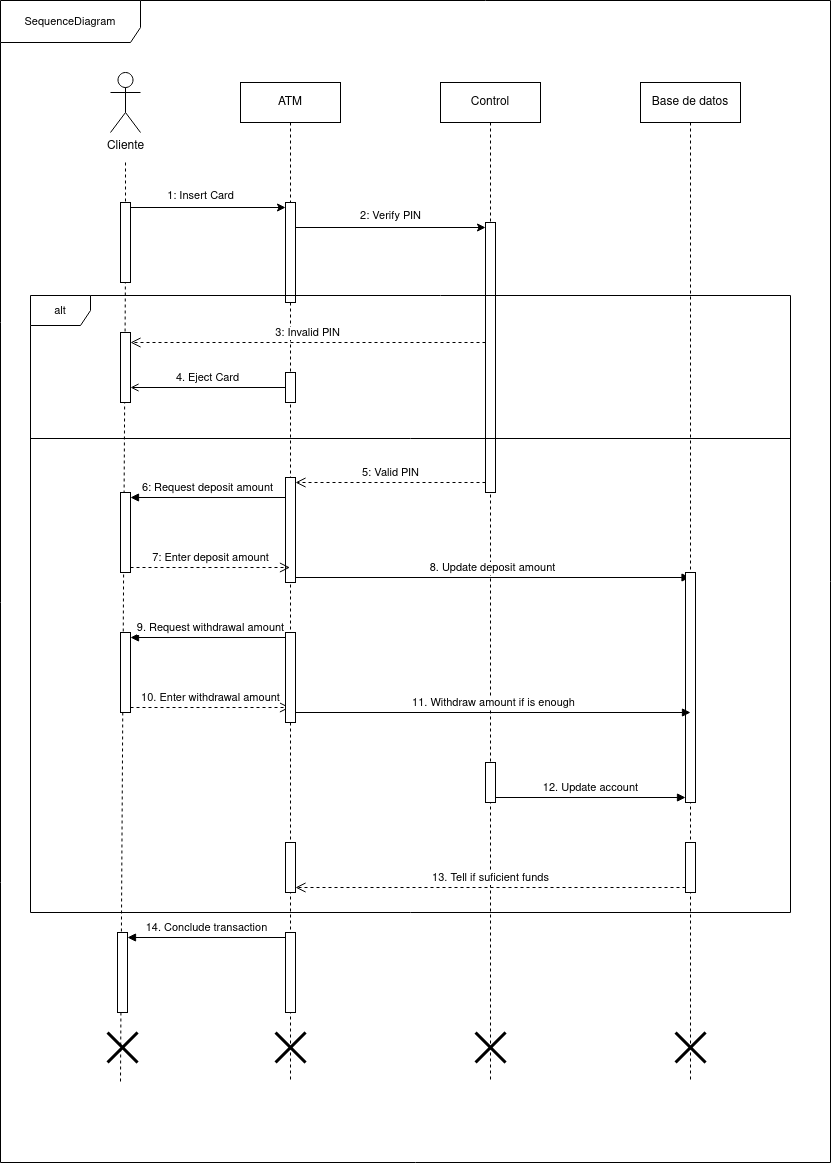

The diagram above was exported from draw.io. Its source (the exported page's mxGraphModel, read from the mxfile embedded in the PNG):
<mxGraphModel dx="1434" dy="1919" grid="1" gridSize="10" guides="1" tooltips="1" connect="1" arrows="1" fold="1" page="1" pageScale="1" pageWidth="827" pageHeight="1169" math="0" shadow="0">
  <root>
    <mxCell id="0" />
    <mxCell id="1" parent="0" />
    <mxCell id="ZBMNVFsYrKUkTzp0f6DD-2" value="ATM" style="shape=umlLifeline;perimeter=lifelinePerimeter;whiteSpace=wrap;html=1;container=1;dropTarget=0;collapsible=0;recursiveResize=0;outlineConnect=0;portConstraint=eastwest;newEdgeStyle={&quot;curved&quot;:0,&quot;rounded&quot;:0};" parent="1" vertex="1">
      <mxGeometry x="240" y="80" width="100" height="1000" as="geometry" />
    </mxCell>
    <mxCell id="vRSFh-9-DFvuOqOhgGlp-4" value="" style="html=1;points=[[0,0,0,0,5],[0,1,0,0,-5],[1,0,0,0,5],[1,1,0,0,-5]];perimeter=orthogonalPerimeter;outlineConnect=0;targetShapes=umlLifeline;portConstraint=eastwest;newEdgeStyle={&quot;curved&quot;:0,&quot;rounded&quot;:0};" parent="ZBMNVFsYrKUkTzp0f6DD-2" vertex="1">
      <mxGeometry x="45" y="120" width="10" height="100" as="geometry" />
    </mxCell>
    <mxCell id="ZBMNVFsYrKUkTzp0f6DD-3" value="Control" style="shape=umlLifeline;perimeter=lifelinePerimeter;whiteSpace=wrap;html=1;container=1;dropTarget=0;collapsible=0;recursiveResize=0;outlineConnect=0;portConstraint=eastwest;newEdgeStyle={&quot;curved&quot;:0,&quot;rounded&quot;:0};" parent="1" vertex="1">
      <mxGeometry x="440" y="80" width="100" height="1000" as="geometry" />
    </mxCell>
    <mxCell id="vRSFh-9-DFvuOqOhgGlp-5" value="" style="html=1;points=[[0,0,0,0,5],[0,1,0,0,-5],[1,0,0,0,5],[1,1,0,0,-5]];perimeter=orthogonalPerimeter;outlineConnect=0;targetShapes=umlLifeline;portConstraint=eastwest;newEdgeStyle={&quot;curved&quot;:0,&quot;rounded&quot;:0};" parent="ZBMNVFsYrKUkTzp0f6DD-3" vertex="1">
      <mxGeometry x="45" y="140" width="10" height="270" as="geometry" />
    </mxCell>
    <mxCell id="ZBMNVFsYrKUkTzp0f6DD-4" value="Base de datos" style="shape=umlLifeline;perimeter=lifelinePerimeter;whiteSpace=wrap;html=1;container=1;dropTarget=0;collapsible=0;recursiveResize=0;outlineConnect=0;portConstraint=eastwest;newEdgeStyle={&quot;curved&quot;:0,&quot;rounded&quot;:0};" parent="1" vertex="1">
      <mxGeometry x="640" y="80" width="100" height="1000" as="geometry" />
    </mxCell>
    <mxCell id="ZBMNVFsYrKUkTzp0f6DD-6" style="rounded=0;orthogonalLoop=1;jettySize=auto;html=1;dashed=1;endArrow=none;endFill=0;" parent="1" edge="1">
      <mxGeometry relative="1" as="geometry">
        <mxPoint x="120" y="1080" as="targetPoint" />
        <mxPoint x="125" y="260" as="sourcePoint" />
      </mxGeometry>
    </mxCell>
    <mxCell id="ZBMNVFsYrKUkTzp0f6DD-5" value="Cliente" style="shape=umlActor;verticalLabelPosition=bottom;verticalAlign=top;html=1;" parent="1" vertex="1">
      <mxGeometry x="110" y="70" width="30" height="60" as="geometry" />
    </mxCell>
    <mxCell id="ZBMNVFsYrKUkTzp0f6DD-8" value="" style="rounded=0;orthogonalLoop=1;jettySize=auto;html=1;dashed=1;endArrow=none;endFill=0;" parent="1" edge="1">
      <mxGeometry relative="1" as="geometry">
        <mxPoint x="125" y="260" as="targetPoint" />
        <mxPoint x="125" y="160" as="sourcePoint" />
      </mxGeometry>
    </mxCell>
    <mxCell id="vRSFh-9-DFvuOqOhgGlp-3" value="" style="html=1;points=[[0,0,0,0,5],[0,1,0,0,-5],[1,0,0,0,5],[1,1,0,0,-5]];perimeter=orthogonalPerimeter;outlineConnect=0;targetShapes=umlLifeline;portConstraint=eastwest;newEdgeStyle={&quot;curved&quot;:0,&quot;rounded&quot;:0};" parent="1" vertex="1">
      <mxGeometry x="120" y="200" width="10" height="80" as="geometry" />
    </mxCell>
    <mxCell id="vRSFh-9-DFvuOqOhgGlp-7" style="rounded=0;orthogonalLoop=1;jettySize=auto;html=1;entryX=0;entryY=0;entryDx=0;entryDy=5;entryPerimeter=0;" parent="1" source="vRSFh-9-DFvuOqOhgGlp-3" target="vRSFh-9-DFvuOqOhgGlp-4" edge="1">
      <mxGeometry relative="1" as="geometry" />
    </mxCell>
    <mxCell id="vRSFh-9-DFvuOqOhgGlp-8" style="edgeStyle=none;shape=connector;rounded=0;orthogonalLoop=1;jettySize=auto;html=1;curved=0;labelBackgroundColor=default;strokeColor=default;align=center;verticalAlign=middle;fontFamily=Helvetica;fontSize=11;fontColor=default;endArrow=classic;entryX=0;entryY=0;entryDx=0;entryDy=5;entryPerimeter=0;" parent="1" source="vRSFh-9-DFvuOqOhgGlp-4" target="vRSFh-9-DFvuOqOhgGlp-5" edge="1">
      <mxGeometry relative="1" as="geometry" />
    </mxCell>
    <mxCell id="vRSFh-9-DFvuOqOhgGlp-9" value="1: Insert Card" style="text;html=1;align=center;verticalAlign=middle;resizable=0;points=[];autosize=1;strokeColor=none;fillColor=none;fontFamily=Helvetica;fontSize=11;fontColor=default;" parent="1" vertex="1">
      <mxGeometry x="155" y="178" width="90" height="30" as="geometry" />
    </mxCell>
    <mxCell id="vRSFh-9-DFvuOqOhgGlp-10" value="&lt;div&gt;2: Verify PIN&lt;/div&gt;" style="text;html=1;align=center;verticalAlign=middle;resizable=0;points=[];autosize=1;strokeColor=none;fillColor=none;fontFamily=Helvetica;fontSize=11;fontColor=default;" parent="1" vertex="1">
      <mxGeometry x="350" y="198" width="80" height="30" as="geometry" />
    </mxCell>
    <mxCell id="vRSFh-9-DFvuOqOhgGlp-13" value="&lt;div&gt;3: Invalid PIN&lt;br&gt;&lt;/div&gt;" style="html=1;verticalAlign=bottom;endArrow=open;dashed=1;endSize=8;curved=0;rounded=0;labelBackgroundColor=default;strokeColor=default;align=center;fontFamily=Helvetica;fontSize=11;fontColor=default;shape=connector;" parent="1" edge="1">
      <mxGeometry relative="1" as="geometry">
        <mxPoint x="485" y="340" as="sourcePoint" />
        <mxPoint x="130" y="340" as="targetPoint" />
      </mxGeometry>
    </mxCell>
    <mxCell id="vRSFh-9-DFvuOqOhgGlp-15" value="&lt;div&gt;alt&lt;/div&gt;" style="shape=umlFrame;whiteSpace=wrap;html=1;pointerEvents=0;fontFamily=Helvetica;fontSize=11;fontColor=default;" parent="1" vertex="1">
      <mxGeometry x="30" y="293" width="760" height="617" as="geometry" />
    </mxCell>
    <mxCell id="vRSFh-9-DFvuOqOhgGlp-16" value="&lt;div&gt;SequenceDiagram&lt;/div&gt;" style="shape=umlFrame;whiteSpace=wrap;html=1;pointerEvents=0;fontFamily=Helvetica;fontSize=11;fontColor=default;width=140;height=42;" parent="1" vertex="1">
      <mxGeometry y="-2" width="830" height="1162" as="geometry" />
    </mxCell>
    <mxCell id="vRSFh-9-DFvuOqOhgGlp-17" value="" style="html=1;points=[[0,0,0,0,5],[0,1,0,0,-5],[1,0,0,0,5],[1,1,0,0,-5]];perimeter=orthogonalPerimeter;outlineConnect=0;targetShapes=umlLifeline;portConstraint=eastwest;newEdgeStyle={&quot;curved&quot;:0,&quot;rounded&quot;:0};fontFamily=Helvetica;fontSize=11;fontColor=default;" parent="1" vertex="1">
      <mxGeometry x="120" y="330" width="10" height="70" as="geometry" />
    </mxCell>
    <mxCell id="vRSFh-9-DFvuOqOhgGlp-20" value="" style="line;strokeWidth=1;fillColor=none;align=left;verticalAlign=middle;spacingTop=-1;spacingLeft=3;spacingRight=3;rotatable=0;labelPosition=right;points=[];portConstraint=eastwest;strokeColor=inherit;fontFamily=Helvetica;fontSize=11;fontColor=default;" parent="1" vertex="1">
      <mxGeometry x="30" y="432" width="760" height="8" as="geometry" />
    </mxCell>
    <mxCell id="vRSFh-9-DFvuOqOhgGlp-22" value="" style="html=1;points=[[0,0,0,0,5],[0,1,0,0,-5],[1,0,0,0,5],[1,1,0,0,-5]];perimeter=orthogonalPerimeter;outlineConnect=0;targetShapes=umlLifeline;portConstraint=eastwest;newEdgeStyle={&quot;curved&quot;:0,&quot;rounded&quot;:0};fontFamily=Helvetica;fontSize=11;fontColor=default;" parent="1" vertex="1">
      <mxGeometry x="285" y="370" width="10" height="30" as="geometry" />
    </mxCell>
    <mxCell id="vRSFh-9-DFvuOqOhgGlp-23" value="4. Eject Card" style="html=1;verticalAlign=bottom;endArrow=open;curved=0;rounded=0;labelBackgroundColor=default;strokeColor=default;align=center;fontFamily=Helvetica;fontSize=11;fontColor=default;shape=connector;endFill=0;" parent="1" source="vRSFh-9-DFvuOqOhgGlp-22" target="vRSFh-9-DFvuOqOhgGlp-17" edge="1">
      <mxGeometry width="80" relative="1" as="geometry">
        <mxPoint x="230" y="360" as="sourcePoint" />
        <mxPoint x="310" y="360" as="targetPoint" />
      </mxGeometry>
    </mxCell>
    <mxCell id="vRSFh-9-DFvuOqOhgGlp-25" value="" style="html=1;points=[[0,0,0,0,5],[0,1,0,0,-5],[1,0,0,0,5],[1,1,0,0,-5]];perimeter=orthogonalPerimeter;outlineConnect=0;targetShapes=umlLifeline;portConstraint=eastwest;newEdgeStyle={&quot;curved&quot;:0,&quot;rounded&quot;:0};fontFamily=Helvetica;fontSize=11;fontColor=default;" parent="1" vertex="1">
      <mxGeometry x="285" y="475" width="10" height="105" as="geometry" />
    </mxCell>
    <mxCell id="vRSFh-9-DFvuOqOhgGlp-29" value="5: Valid PIN" style="html=1;verticalAlign=bottom;endArrow=open;dashed=1;endSize=8;curved=0;rounded=0;labelBackgroundColor=default;strokeColor=default;align=center;fontFamily=Helvetica;fontSize=11;fontColor=default;shape=connector;" parent="1" source="vRSFh-9-DFvuOqOhgGlp-5" edge="1">
      <mxGeometry relative="1" as="geometry">
        <mxPoint x="375" y="480" as="sourcePoint" />
        <mxPoint x="295" y="480" as="targetPoint" />
      </mxGeometry>
    </mxCell>
    <mxCell id="vRSFh-9-DFvuOqOhgGlp-32" value="" style="html=1;points=[[0,0,0,0,5],[0,1,0,0,-5],[1,0,0,0,5],[1,1,0,0,-5]];perimeter=orthogonalPerimeter;outlineConnect=0;targetShapes=umlLifeline;portConstraint=eastwest;newEdgeStyle={&quot;curved&quot;:0,&quot;rounded&quot;:0};fontFamily=Helvetica;fontSize=11;fontColor=default;" parent="1" vertex="1">
      <mxGeometry x="120" y="490" width="10" height="80" as="geometry" />
    </mxCell>
    <mxCell id="vRSFh-9-DFvuOqOhgGlp-33" value="6: Request deposit amount" style="html=1;verticalAlign=bottom;endArrow=block;curved=0;rounded=0;entryX=1;entryY=0;entryDx=0;entryDy=5;labelBackgroundColor=default;strokeColor=default;align=center;fontFamily=Helvetica;fontSize=11;fontColor=default;shape=connector;" parent="1" source="vRSFh-9-DFvuOqOhgGlp-25" target="vRSFh-9-DFvuOqOhgGlp-32" edge="1">
      <mxGeometry relative="1" as="geometry">
        <mxPoint x="200" y="495" as="sourcePoint" />
      </mxGeometry>
    </mxCell>
    <mxCell id="vRSFh-9-DFvuOqOhgGlp-34" value="7: Enter deposit amount" style="html=1;verticalAlign=bottom;endArrow=open;dashed=1;endSize=8;curved=0;rounded=0;exitX=1;exitY=1;exitDx=0;exitDy=-5;labelBackgroundColor=default;strokeColor=default;align=center;fontFamily=Helvetica;fontSize=11;fontColor=default;shape=connector;" parent="1" source="vRSFh-9-DFvuOqOhgGlp-32" target="ZBMNVFsYrKUkTzp0f6DD-2" edge="1">
      <mxGeometry relative="1" as="geometry">
        <mxPoint x="200" y="565" as="targetPoint" />
      </mxGeometry>
    </mxCell>
    <mxCell id="VG3jaiou7n5tPZanUgMj-1" value="" style="html=1;points=[[0,0,0,0,5],[0,1,0,0,-5],[1,0,0,0,5],[1,1,0,0,-5]];perimeter=orthogonalPerimeter;outlineConnect=0;targetShapes=umlLifeline;portConstraint=eastwest;newEdgeStyle={&quot;curved&quot;:0,&quot;rounded&quot;:0};" vertex="1" parent="1">
      <mxGeometry x="120" y="630" width="10" height="80" as="geometry" />
    </mxCell>
    <mxCell id="VG3jaiou7n5tPZanUgMj-2" value="&lt;div&gt;9. Request withdrawal amount&lt;/div&gt;" style="html=1;verticalAlign=bottom;endArrow=block;curved=0;rounded=0;entryX=1;entryY=0;entryDx=0;entryDy=5;" edge="1" target="VG3jaiou7n5tPZanUgMj-1" parent="1" source="ZBMNVFsYrKUkTzp0f6DD-2">
      <mxGeometry relative="1" as="geometry">
        <mxPoint x="200" y="635" as="sourcePoint" />
      </mxGeometry>
    </mxCell>
    <mxCell id="VG3jaiou7n5tPZanUgMj-3" value="&lt;div&gt;10. Enter withdrawal amount&lt;/div&gt;" style="html=1;verticalAlign=bottom;endArrow=open;dashed=1;endSize=8;curved=0;rounded=0;exitX=1;exitY=1;exitDx=0;exitDy=-5;" edge="1" source="VG3jaiou7n5tPZanUgMj-1" parent="1" target="ZBMNVFsYrKUkTzp0f6DD-2">
      <mxGeometry relative="1" as="geometry">
        <mxPoint x="200" y="705" as="targetPoint" />
      </mxGeometry>
    </mxCell>
    <mxCell id="VG3jaiou7n5tPZanUgMj-4" value="" style="html=1;points=[[0,0,0,0,5],[0,1,0,0,-5],[1,0,0,0,5],[1,1,0,0,-5]];perimeter=orthogonalPerimeter;outlineConnect=0;targetShapes=umlLifeline;portConstraint=eastwest;newEdgeStyle={&quot;curved&quot;:0,&quot;rounded&quot;:0};" vertex="1" parent="1">
      <mxGeometry x="285" y="630" width="10" height="90" as="geometry" />
    </mxCell>
    <mxCell id="VG3jaiou7n5tPZanUgMj-5" value="&lt;div&gt;8. Update deposit amount&lt;/div&gt;" style="html=1;verticalAlign=bottom;endArrow=block;curved=0;rounded=0;exitX=1;exitY=1;exitDx=0;exitDy=-5;exitPerimeter=0;" edge="1" parent="1" source="vRSFh-9-DFvuOqOhgGlp-25" target="ZBMNVFsYrKUkTzp0f6DD-4">
      <mxGeometry width="80" relative="1" as="geometry">
        <mxPoint x="690" y="700" as="sourcePoint" />
        <mxPoint x="770" y="700" as="targetPoint" />
      </mxGeometry>
    </mxCell>
    <mxCell id="VG3jaiou7n5tPZanUgMj-6" value="" style="html=1;points=[[0,0,0,0,5],[0,1,0,0,-5],[1,0,0,0,5],[1,1,0,0,-5]];perimeter=orthogonalPerimeter;outlineConnect=0;targetShapes=umlLifeline;portConstraint=eastwest;newEdgeStyle={&quot;curved&quot;:0,&quot;rounded&quot;:0};" vertex="1" parent="1">
      <mxGeometry x="685" y="570" width="10" height="230" as="geometry" />
    </mxCell>
    <mxCell id="VG3jaiou7n5tPZanUgMj-7" value="11. Withdraw amount if is enough" style="html=1;verticalAlign=bottom;endArrow=block;curved=0;rounded=0;exitX=1;exitY=1;exitDx=0;exitDy=-5;exitPerimeter=0;" edge="1" parent="1">
      <mxGeometry width="80" relative="1" as="geometry">
        <mxPoint x="295" y="710" as="sourcePoint" />
        <mxPoint x="690" y="710" as="targetPoint" />
      </mxGeometry>
    </mxCell>
    <mxCell id="VG3jaiou7n5tPZanUgMj-8" value="" style="html=1;points=[[0,0,0,0,5],[0,1,0,0,-5],[1,0,0,0,5],[1,1,0,0,-5]];perimeter=orthogonalPerimeter;outlineConnect=0;targetShapes=umlLifeline;portConstraint=eastwest;newEdgeStyle={&quot;curved&quot;:0,&quot;rounded&quot;:0};" vertex="1" parent="1">
      <mxGeometry x="485" y="760" width="10" height="40" as="geometry" />
    </mxCell>
    <mxCell id="VG3jaiou7n5tPZanUgMj-10" value="&lt;div&gt;12. Update account&lt;/div&gt;" style="html=1;verticalAlign=bottom;endArrow=block;curved=0;rounded=0;entryX=0;entryY=1;entryDx=0;entryDy=-5;entryPerimeter=0;exitX=1;exitY=1;exitDx=0;exitDy=-5;exitPerimeter=0;" edge="1" parent="1" source="VG3jaiou7n5tPZanUgMj-8" target="VG3jaiou7n5tPZanUgMj-6">
      <mxGeometry width="80" relative="1" as="geometry">
        <mxPoint x="690" y="700" as="sourcePoint" />
        <mxPoint x="770" y="700" as="targetPoint" />
      </mxGeometry>
    </mxCell>
    <mxCell id="VG3jaiou7n5tPZanUgMj-11" value="" style="html=1;points=[[0,0,0,0,5],[0,1,0,0,-5],[1,0,0,0,5],[1,1,0,0,-5]];perimeter=orthogonalPerimeter;outlineConnect=0;targetShapes=umlLifeline;portConstraint=eastwest;newEdgeStyle={&quot;curved&quot;:0,&quot;rounded&quot;:0};" vertex="1" parent="1">
      <mxGeometry x="685" y="840" width="10" height="50" as="geometry" />
    </mxCell>
    <mxCell id="VG3jaiou7n5tPZanUgMj-12" value="" style="html=1;points=[[0,0,0,0,5],[0,1,0,0,-5],[1,0,0,0,5],[1,1,0,0,-5]];perimeter=orthogonalPerimeter;outlineConnect=0;targetShapes=umlLifeline;portConstraint=eastwest;newEdgeStyle={&quot;curved&quot;:0,&quot;rounded&quot;:0};" vertex="1" parent="1">
      <mxGeometry x="285" y="840" width="10" height="50" as="geometry" />
    </mxCell>
    <mxCell id="VG3jaiou7n5tPZanUgMj-13" value="13. Tell if suficient funds" style="html=1;verticalAlign=bottom;endArrow=open;dashed=1;endSize=8;curved=0;rounded=0;entryX=1;entryY=1;entryDx=0;entryDy=-5;entryPerimeter=0;exitX=0;exitY=1;exitDx=0;exitDy=-5;exitPerimeter=0;" edge="1" parent="1" source="VG3jaiou7n5tPZanUgMj-11" target="VG3jaiou7n5tPZanUgMj-12">
      <mxGeometry relative="1" as="geometry">
        <mxPoint x="770" y="700" as="sourcePoint" />
        <mxPoint x="690" y="700" as="targetPoint" />
      </mxGeometry>
    </mxCell>
    <mxCell id="VG3jaiou7n5tPZanUgMj-14" value="" style="html=1;points=[[0,0,0,0,5],[0,1,0,0,-5],[1,0,0,0,5],[1,1,0,0,-5]];perimeter=orthogonalPerimeter;outlineConnect=0;targetShapes=umlLifeline;portConstraint=eastwest;newEdgeStyle={&quot;curved&quot;:0,&quot;rounded&quot;:0};" vertex="1" parent="1">
      <mxGeometry x="117" y="930" width="10" height="80" as="geometry" />
    </mxCell>
    <mxCell id="VG3jaiou7n5tPZanUgMj-15" value="&lt;div&gt;14. Conclude transaction&lt;/div&gt;" style="html=1;verticalAlign=bottom;endArrow=block;curved=0;rounded=0;entryX=1;entryY=0;entryDx=0;entryDy=5;" edge="1" target="VG3jaiou7n5tPZanUgMj-14" parent="1" source="VG3jaiou7n5tPZanUgMj-17">
      <mxGeometry relative="1" as="geometry">
        <mxPoint x="197" y="935" as="sourcePoint" />
      </mxGeometry>
    </mxCell>
    <mxCell id="VG3jaiou7n5tPZanUgMj-17" value="" style="html=1;points=[[0,0,0,0,5],[0,1,0,0,-5],[1,0,0,0,5],[1,1,0,0,-5]];perimeter=orthogonalPerimeter;outlineConnect=0;targetShapes=umlLifeline;portConstraint=eastwest;newEdgeStyle={&quot;curved&quot;:0,&quot;rounded&quot;:0};" vertex="1" parent="1">
      <mxGeometry x="285" y="930" width="10" height="80" as="geometry" />
    </mxCell>
    <mxCell id="VG3jaiou7n5tPZanUgMj-18" value="" style="shape=umlDestroy;whiteSpace=wrap;html=1;strokeWidth=3;targetShapes=umlLifeline;" vertex="1" parent="1">
      <mxGeometry x="475" y="1030" width="30" height="30" as="geometry" />
    </mxCell>
    <mxCell id="VG3jaiou7n5tPZanUgMj-19" value="" style="shape=umlDestroy;whiteSpace=wrap;html=1;strokeWidth=3;targetShapes=umlLifeline;" vertex="1" parent="1">
      <mxGeometry x="675" y="1030" width="30" height="30" as="geometry" />
    </mxCell>
    <mxCell id="VG3jaiou7n5tPZanUgMj-20" value="" style="shape=umlDestroy;whiteSpace=wrap;html=1;strokeWidth=3;targetShapes=umlLifeline;" vertex="1" parent="1">
      <mxGeometry x="107" y="1030" width="30" height="30" as="geometry" />
    </mxCell>
    <mxCell id="VG3jaiou7n5tPZanUgMj-21" value="" style="shape=umlDestroy;whiteSpace=wrap;html=1;strokeWidth=3;targetShapes=umlLifeline;" vertex="1" parent="1">
      <mxGeometry x="275" y="1030" width="30" height="30" as="geometry" />
    </mxCell>
  </root>
</mxGraphModel>